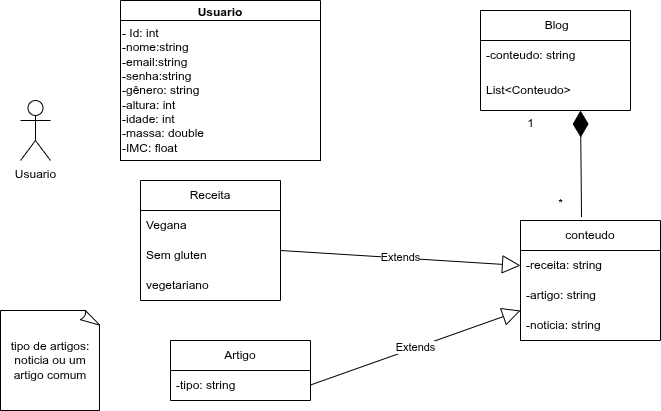

The diagram above was exported from draw.io. Its source (the exported page's mxGraphModel, read from the mxfile embedded in the PNG):
<mxGraphModel dx="1345" dy="582" grid="1" gridSize="10" guides="1" tooltips="1" connect="1" arrows="1" fold="1" page="1" pageScale="1" pageWidth="827" pageHeight="1169" math="0" shadow="0">
  <root>
    <mxCell id="0" />
    <mxCell id="1" parent="0" />
    <mxCell id="Cx1AXyNJ_VQhlOYfQhBl-1" value="Usuario" style="shape=umlActor;verticalLabelPosition=bottom;verticalAlign=top;html=1;outlineConnect=0;" parent="1" vertex="1">
      <mxGeometry x="90" y="110" width="30" height="60" as="geometry" />
    </mxCell>
    <mxCell id="Cx1AXyNJ_VQhlOYfQhBl-5" value="Usuario" style="swimlane;whiteSpace=wrap;html=1;" parent="1" vertex="1">
      <mxGeometry x="190" y="10" width="200" height="160" as="geometry" />
    </mxCell>
    <mxCell id="Cx1AXyNJ_VQhlOYfQhBl-6" value="- Id: int&lt;div&gt;-nome:string&lt;/div&gt;&lt;div&gt;-email:string&lt;/div&gt;&lt;div&gt;-senha:string&lt;/div&gt;&lt;div&gt;-gênero: string&lt;br&gt;&lt;/div&gt;&lt;div&gt;-altura: int&lt;/div&gt;&lt;div&gt;-idade: int&lt;/div&gt;&lt;div&gt;-massa: double&lt;/div&gt;&lt;div&gt;-IMC: float&lt;/div&gt;" style="whiteSpace=wrap;html=1;align=left;" parent="Cx1AXyNJ_VQhlOYfQhBl-5" vertex="1">
      <mxGeometry y="20" width="200" height="140" as="geometry" />
    </mxCell>
    <mxCell id="uTsF1rRp9KItnZML8dNz-2" value="&amp;nbsp;Blog" style="swimlane;fontStyle=0;childLayout=stackLayout;horizontal=1;startSize=30;horizontalStack=0;resizeParent=1;resizeParentMax=0;resizeLast=0;collapsible=1;marginBottom=0;whiteSpace=wrap;html=1;strokeWidth=1;fontSize=12;" parent="1" vertex="1">
      <mxGeometry x="550" y="20" width="150" height="100" as="geometry" />
    </mxCell>
    <mxCell id="uTsF1rRp9KItnZML8dNz-3" value="-conteudo: string" style="text;strokeColor=none;fillColor=none;align=left;verticalAlign=middle;spacingLeft=4;spacingRight=4;overflow=hidden;points=[[0,0.5],[1,0.5]];portConstraint=eastwest;rotatable=0;whiteSpace=wrap;html=1;" parent="uTsF1rRp9KItnZML8dNz-2" vertex="1">
      <mxGeometry y="30" width="150" height="30" as="geometry" />
    </mxCell>
    <mxCell id="uTsF1rRp9KItnZML8dNz-4" value="List&amp;lt;Conteudo&amp;gt;" style="text;strokeColor=none;fillColor=none;align=left;verticalAlign=middle;spacingLeft=4;spacingRight=4;overflow=hidden;points=[[0,0.5],[1,0.5]];portConstraint=eastwest;rotatable=0;whiteSpace=wrap;html=1;" parent="uTsF1rRp9KItnZML8dNz-2" vertex="1">
      <mxGeometry y="60" width="150" height="40" as="geometry" />
    </mxCell>
    <mxCell id="Cx1AXyNJ_VQhlOYfQhBl-7" value="Receita" style="swimlane;fontStyle=0;childLayout=stackLayout;horizontal=1;startSize=30;horizontalStack=0;resizeParent=1;resizeParentMax=0;resizeLast=0;collapsible=1;marginBottom=0;whiteSpace=wrap;html=1;" parent="1" vertex="1">
      <mxGeometry x="210" y="190" width="140" height="120" as="geometry" />
    </mxCell>
    <mxCell id="Cx1AXyNJ_VQhlOYfQhBl-8" value="Vegana" style="text;strokeColor=none;fillColor=none;align=left;verticalAlign=middle;spacingLeft=4;spacingRight=4;overflow=hidden;points=[[0,0.5],[1,0.5]];portConstraint=eastwest;rotatable=0;whiteSpace=wrap;html=1;" parent="Cx1AXyNJ_VQhlOYfQhBl-7" vertex="1">
      <mxGeometry y="30" width="140" height="30" as="geometry" />
    </mxCell>
    <mxCell id="Cx1AXyNJ_VQhlOYfQhBl-9" value="Sem gluten" style="text;strokeColor=none;fillColor=none;align=left;verticalAlign=middle;spacingLeft=4;spacingRight=4;overflow=hidden;points=[[0,0.5],[1,0.5]];portConstraint=eastwest;rotatable=0;whiteSpace=wrap;html=1;" parent="Cx1AXyNJ_VQhlOYfQhBl-7" vertex="1">
      <mxGeometry y="60" width="140" height="30" as="geometry" />
    </mxCell>
    <mxCell id="Cx1AXyNJ_VQhlOYfQhBl-10" value="vegetariano" style="text;strokeColor=none;fillColor=none;align=left;verticalAlign=middle;spacingLeft=4;spacingRight=4;overflow=hidden;points=[[0,0.5],[1,0.5]];portConstraint=eastwest;rotatable=0;whiteSpace=wrap;html=1;" parent="Cx1AXyNJ_VQhlOYfQhBl-7" vertex="1">
      <mxGeometry y="90" width="140" height="30" as="geometry" />
    </mxCell>
    <mxCell id="Zexmd79k38RMzWXQQn4a-5" value="Artigo" style="swimlane;fontStyle=0;childLayout=stackLayout;horizontal=1;startSize=30;horizontalStack=0;resizeParent=1;resizeParentMax=0;resizeLast=0;collapsible=1;marginBottom=0;whiteSpace=wrap;html=1;" parent="1" vertex="1">
      <mxGeometry x="240" y="350" width="140" height="60" as="geometry" />
    </mxCell>
    <mxCell id="Zexmd79k38RMzWXQQn4a-6" value="-tipo: string" style="text;strokeColor=none;fillColor=none;align=left;verticalAlign=middle;spacingLeft=4;spacingRight=4;overflow=hidden;points=[[0,0.5],[1,0.5]];portConstraint=eastwest;rotatable=0;whiteSpace=wrap;html=1;" parent="Zexmd79k38RMzWXQQn4a-5" vertex="1">
      <mxGeometry y="30" width="140" height="30" as="geometry" />
    </mxCell>
    <mxCell id="Zexmd79k38RMzWXQQn4a-11" value="conteudo" style="swimlane;fontStyle=0;childLayout=stackLayout;horizontal=1;startSize=30;horizontalStack=0;resizeParent=1;resizeParentMax=0;resizeLast=0;collapsible=1;marginBottom=0;whiteSpace=wrap;html=1;" parent="1" vertex="1">
      <mxGeometry x="590" y="230" width="140" height="120" as="geometry" />
    </mxCell>
    <mxCell id="Zexmd79k38RMzWXQQn4a-12" value="-receita: string" style="text;strokeColor=none;fillColor=none;align=left;verticalAlign=middle;spacingLeft=4;spacingRight=4;overflow=hidden;points=[[0,0.5],[1,0.5]];portConstraint=eastwest;rotatable=0;whiteSpace=wrap;html=1;" parent="Zexmd79k38RMzWXQQn4a-11" vertex="1">
      <mxGeometry y="30" width="140" height="30" as="geometry" />
    </mxCell>
    <mxCell id="Zexmd79k38RMzWXQQn4a-13" value="-artigo: string" style="text;strokeColor=none;fillColor=none;align=left;verticalAlign=middle;spacingLeft=4;spacingRight=4;overflow=hidden;points=[[0,0.5],[1,0.5]];portConstraint=eastwest;rotatable=0;whiteSpace=wrap;html=1;" parent="Zexmd79k38RMzWXQQn4a-11" vertex="1">
      <mxGeometry y="60" width="140" height="30" as="geometry" />
    </mxCell>
    <mxCell id="Zexmd79k38RMzWXQQn4a-14" value="-noticia: string" style="text;strokeColor=none;fillColor=none;align=left;verticalAlign=middle;spacingLeft=4;spacingRight=4;overflow=hidden;points=[[0,0.5],[1,0.5]];portConstraint=eastwest;rotatable=0;whiteSpace=wrap;html=1;" parent="Zexmd79k38RMzWXQQn4a-11" vertex="1">
      <mxGeometry y="90" width="140" height="30" as="geometry" />
    </mxCell>
    <mxCell id="Zexmd79k38RMzWXQQn4a-16" value="" style="endArrow=diamondThin;endFill=1;endSize=24;html=1;rounded=0;exitX=0.436;exitY=-0.029;exitDx=0;exitDy=0;exitPerimeter=0;" parent="1" source="Zexmd79k38RMzWXQQn4a-11" edge="1">
      <mxGeometry width="160" relative="1" as="geometry">
        <mxPoint x="650" y="220" as="sourcePoint" />
        <mxPoint x="650" y="120" as="targetPoint" />
      </mxGeometry>
    </mxCell>
    <mxCell id="Zexmd79k38RMzWXQQn4a-17" value="Extends" style="endArrow=block;endSize=16;endFill=0;html=1;rounded=0;entryX=0;entryY=0.75;entryDx=0;entryDy=0;" parent="1" target="Zexmd79k38RMzWXQQn4a-11" edge="1">
      <mxGeometry width="160" relative="1" as="geometry">
        <mxPoint x="380" y="394.5" as="sourcePoint" />
        <mxPoint x="540" y="394.5" as="targetPoint" />
        <mxPoint as="offset" />
      </mxGeometry>
    </mxCell>
    <mxCell id="Zexmd79k38RMzWXQQn4a-18" value="Extends" style="endArrow=block;endSize=16;endFill=0;html=1;rounded=0;entryX=0;entryY=0.5;entryDx=0;entryDy=0;" parent="1" target="Zexmd79k38RMzWXQQn4a-12" edge="1">
      <mxGeometry width="160" relative="1" as="geometry">
        <mxPoint x="350" y="260" as="sourcePoint" />
        <mxPoint x="510" y="260" as="targetPoint" />
      </mxGeometry>
    </mxCell>
    <mxCell id="W8w-vx8FOgzfw6E50Btl-1" value="tipo de artigos: noticia ou um artigo comum" style="whiteSpace=wrap;html=1;shape=mxgraph.basic.document" vertex="1" parent="1">
      <mxGeometry x="70" y="320" width="100" height="100" as="geometry" />
    </mxCell>
    <mxCell id="W8w-vx8FOgzfw6E50Btl-2" value="*" style="text;html=1;align=center;verticalAlign=middle;resizable=0;points=[];autosize=1;strokeColor=none;fillColor=none;" vertex="1" parent="1">
      <mxGeometry x="615" y="198" width="30" height="30" as="geometry" />
    </mxCell>
    <mxCell id="W8w-vx8FOgzfw6E50Btl-3" value="1" style="text;html=1;align=center;verticalAlign=middle;resizable=0;points=[];autosize=1;strokeColor=none;fillColor=none;" vertex="1" parent="1">
      <mxGeometry x="585" y="118" width="30" height="30" as="geometry" />
    </mxCell>
  </root>
</mxGraphModel>